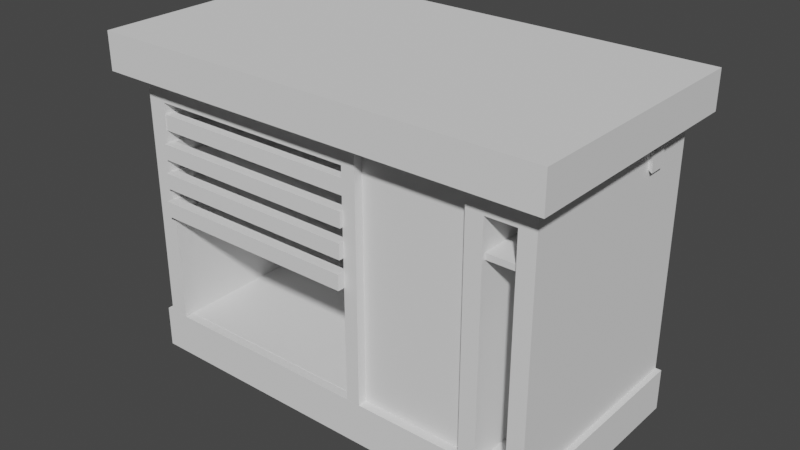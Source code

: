 # Source: Work_Bench.blend  (saved by Blender 2.93.20; exported with 4.5.12 LTS)
import bpy
from mathutils import Matrix  # noqa: F401  (used for matrix-valued properties, if any)

bpy.ops.wm.read_factory_settings(use_empty=True)
scene = bpy.context.scene
scene.name = 'Scene'

# ---- collections
col_table = bpy.data.collections.new('table'); scene.collection.children.link(col_table)
col_hammer = bpy.data.collections.new('hammer'); scene.collection.children.link(col_hammer)
col_wrench = bpy.data.collections.new('wrench'); scene.collection.children.link(col_wrench)

# ---- world
world_world = bpy.data.worlds.new('World'); scene.world = world_world
world_world.use_nodes = True; world_world.node_tree.nodes.clear()
_N = world_world.node_tree.nodes; _L = world_world.node_tree.links
n0 = _N.new('ShaderNodeOutputWorld'); n0.name = 'World Output'; n0.location = (300, 300)
n1 = _N.new('ShaderNodeBackground'); n1.name = 'Background'; n1.location = (10, 300)
n1.inputs[0].default_value = (0.05088, 0.05088, 0.05088, 1.0)
_L.new(n1.outputs[0], n0.inputs[0])
n0.is_active_output = True
world_world.color = (0.05088, 0.05088, 0.05088)
world_world.use_sun_shadow = False
world_world.sun_shadow_jitter_overblur = 0.0

# ---- meshes
me_cube_001 = bpy.data.meshes.new('Cube.001')
me_cube_001.from_pydata([(-1.0, -1.0, -1.0), (-1.0, -1.0, 1.0), (-1.0, 1.0, -1.0), (-1.0, 1.0, 1.0), (1.0, -1.0, -1.0), (1.0, -1.0, 1.0), (1.0, 1.0, -1.0), (1.0, 1.0, 1.0), (-1.0, -1.0, -0.7158), (-1.0, 1.0, -0.7158), (1.0, 1.0, -0.7158), (1.0, -1.0, -0.7158), (0.6987, 1.0, -1.0), (0.6987, 1.0, 1.0), (0.6987, -1.0, -1.0), (0.6987, -1.0, 1.0), (0.6987, -1.0, -0.7158), (0.6987, 1.0, -0.7158), (0.1842, 1.0, -1.0), (0.1842, -1.0, 1.0), (0.1842, -1.0, -0.7158), (0.1842, 1.0, 1.0), (0.1842, -1.0, -1.0), (0.1842, 1.0, -0.7158), (-0.9091, 0.499, -0.7141), (-0.9091, 0.499, 0.797), (0.1181, 0.499, -0.7141), (0.1181, 0.499, 0.797), (0.1181, -1.0, 0.797), (-0.9091, -1.0, -0.7141), (-0.9091, -1.0, 0.797), (0.1181, -1.0, -0.7141), (0.7791, 0.499, -0.7141), (0.7791, 0.499, 0.797), (0.9212, 0.499, -0.7141), (0.9212, 0.499, 0.797), (0.7791, -1.0, 0.797), (0.9212, -1.0, 0.797), (0.7791, -1.0, -0.7141), (0.9212, -1.0, -0.7141), (-1.0, -1.087, 1.0), (-1.0, -1.087, -0.7158), (0.1842, -1.087, -0.7158), (0.1842, -1.087, -1.0), (1.0, -1.087, -0.7158), (0.6987, -1.087, -0.7158), (0.1842, -1.087, 1.0), (-1.0, -1.087, -1.0), (-0.9091, -1.087, -0.7141), (0.1181, -1.087, 0.797), (-0.9091, -1.087, 0.797), (0.1181, -1.087, -0.7141), (0.7791, -1.087, 0.797), (0.9212, -1.087, 0.797), (0.7791, -1.087, -0.7141), (1.0, -1.087, -1.0), (1.0, -1.087, 1.0), (0.6987, -1.087, -1.0), (0.6987, -1.087, 1.0), (0.9212, -1.087, -0.7141), (1.028, -1.0, -1.0), (1.028, 1.0, -1.0), (1.028, 1.0, -0.7158), (1.028, -1.0, -0.7158), (1.028, -1.087, -1.0), (1.028, -1.087, -0.7158), (-1.034, -1.0, -1.0), (-1.034, 1.0, -1.0), (-1.034, -1.0, -0.7158), (-1.034, 1.0, -0.7158), (-1.034, -1.087, -1.0), (-1.034, -1.087, -0.7158), (-0.9106, -1.082, 0.616), (-0.9106, -1.082, 0.7201), (-0.9106, 0.6232, 0.616), (-0.9106, 0.6232, 0.7201), (0.1197, -1.082, 0.616), (0.1197, -1.082, 0.7201), (0.1197, 0.6232, 0.616), (0.1197, 0.6232, 0.7201), (-0.8941, -0.9967, 0.6335), (-0.8941, 0.5916, 0.6335), (0.1032, -0.9967, 0.6335), (0.1032, 0.5916, 0.6335), (-0.8941, -0.9967, 0.7201), (-0.8941, 0.5916, 0.7201), (0.1032, -0.9967, 0.7201), (0.1032, 0.5916, 0.7201), (-0.9106, -1.121, 0.4295), (-0.9106, -1.121, 0.5336), (-0.9106, 0.8706, 0.4295), (-0.9106, 0.8706, 0.5336), (0.1197, -1.121, 0.4295), (0.1197, -1.121, 0.5336), (0.1197, 0.8706, 0.4295), (0.1197, 0.8706, 0.5336), (-0.8941, -1.021, 0.447), (-0.8941, 0.8337, 0.447), (0.1032, -1.021, 0.447), (0.1032, 0.8337, 0.447), (-0.8941, -1.021, 0.5336), (-0.8941, 0.8337, 0.5336), (0.1032, -1.021, 0.5336), (0.1032, 0.8337, 0.5336), (-0.9106, -1.137, 0.2377), (-0.9106, -1.137, 0.3418), (-0.9106, 0.9435, 0.2377), (-0.9106, 0.9435, 0.3418), (0.1197, -1.137, 0.2377), (0.1197, -1.137, 0.3418), (0.1197, 0.9435, 0.2377), (0.1197, 0.9435, 0.3418), (-0.8941, -1.034, 0.2551), (-0.8941, 0.9049, 0.2551), (0.1032, -1.034, 0.2551), (0.1032, 0.9049, 0.2551), (-0.8941, -1.034, 0.3418), (-0.8941, 0.9049, 0.3418), (0.1032, -1.034, 0.3418), (0.1032, 0.9049, 0.3418), (-0.9106, -1.158, 0.0488), (-0.9106, -1.158, 0.1529), (-0.9106, 0.9225, 0.0488), (-0.9106, 0.9225, 0.1529), (0.1197, -1.158, 0.0488), (0.1197, -1.158, 0.1529), (0.1197, 0.9225, 0.0488), (0.1197, 0.9225, 0.1529), (-0.8941, -1.055, 0.06627), (-0.8941, 0.8839, 0.06627), (0.1032, -1.055, 0.06627), (0.1032, 0.8839, 0.06627), (-0.8941, -1.055, 0.1529), (-0.8941, 0.8839, 0.1529), (0.1032, -1.055, 0.1529), (0.1032, 0.8839, 0.1529), (0.7303, -1.055, 0.5852), (0.7303, -1.055, 0.5466), (0.7303, 0.7738, 0.5852), (0.7303, 0.7738, 0.5466), (0.9701, -1.055, 0.5852), (0.9701, -1.055, 0.5466), (0.9701, 0.7738, 0.5852), (0.9701, 0.7738, 0.5466), (-1.09, -1.315, 0.9832), (-1.09, -1.315, 1.234), (-1.09, 1.106, 0.9832), (-1.09, 1.106, 1.234), (1.09, -1.315, 0.9832), (1.09, -1.315, 1.234), (1.09, 1.106, 0.9832), (1.09, 1.106, 1.234)], [], [(8, 1, 3, 9), (17, 13, 7, 10), (10, 7, 5, 11), (30, 28, 49, 50), (29, 8, 20, 31), (12, 6, 4, 14), (21, 3, 1, 19), (16, 38, 54, 45), (44, 55, 64, 65), (12, 17, 10, 6), (41, 8, 68, 71), (18, 23, 17, 12), (37, 39, 59, 53), (7, 13, 15, 5), (18, 12, 14, 22), (38, 16, 11, 39), (8, 29, 48, 41), (23, 21, 13, 17), (9, 3, 21, 23), (2, 18, 22, 0), (2, 9, 23, 18), (15, 16, 45, 58), (13, 21, 19, 15), (16, 15, 19, 20), (24, 25, 30, 29), (24, 26, 27, 25), (27, 26, 31, 28), (31, 26, 24, 29), (25, 27, 28, 30), (32, 33, 36, 38), (32, 34, 35, 33), (35, 34, 39, 37), (39, 34, 32, 38), (36, 33, 35, 37), (49, 51, 42, 46, 40, 41, 48, 50), (43, 42, 41, 47), (55, 44, 45, 57), (44, 56, 58, 45, 54, 52, 53, 59), (57, 45, 42, 43), (6, 10, 62, 61), (0, 22, 43, 47), (5, 15, 58, 56), (28, 31, 51, 49), (1, 8, 41, 40), (47, 41, 71, 70), (29, 30, 50, 48), (11, 16, 45, 44), (11, 5, 56, 44), (31, 20, 42, 51), (22, 14, 57, 43), (39, 11, 44, 59), (19, 1, 40, 46), (38, 36, 52, 54), (14, 4, 55, 57), (20, 8, 41, 42), (20, 19, 46, 42), (16, 20, 42, 45), (36, 37, 53, 52), (61, 62, 63, 60), (60, 63, 65, 64), (11, 44, 65, 63), (4, 6, 61, 60), (55, 4, 60, 64), (10, 11, 63, 62), (66, 68, 69, 67), (68, 66, 70, 71), (2, 0, 66, 67), (0, 47, 70, 66), (8, 9, 69, 68), (9, 2, 67, 69), (72, 73, 75, 74), (74, 75, 79, 78), (78, 79, 77, 76), (76, 77, 73, 72), (74, 78, 76, 72), (75, 73, 77, 79, 87, 86, 84, 85), (87, 79, 75, 85), (84, 80, 81, 85), (85, 81, 83, 87), (83, 82, 86, 87), (82, 80, 84, 86), (81, 80, 82, 83), (88, 89, 91, 90), (90, 91, 95, 94), (94, 95, 93, 92), (92, 93, 89, 88), (90, 94, 92, 88), (91, 89, 93, 95, 103, 102, 100, 101), (103, 95, 91, 101), (100, 96, 97, 101), (101, 97, 99, 103), (99, 98, 102, 103), (98, 96, 100, 102), (97, 96, 98, 99), (104, 105, 107, 106), (106, 107, 111, 110), (110, 111, 109, 108), (108, 109, 105, 104), (106, 110, 108, 104), (107, 105, 109, 111, 119, 118, 116, 117), (119, 111, 107, 117), (116, 112, 113, 117), (117, 113, 115, 119), (115, 114, 118, 119), (114, 112, 116, 118), (113, 112, 114, 115), (120, 121, 123, 122), (122, 123, 127, 126), (126, 127, 125, 124), (124, 125, 121, 120), (122, 126, 124, 120), (123, 121, 125, 127, 135, 134, 132, 133), (135, 127, 123, 133), (132, 128, 129, 133), (133, 129, 131, 135), (131, 130, 134, 135), (130, 128, 132, 134), (129, 128, 130, 131), (136, 137, 139, 138), (138, 139, 143, 142), (142, 143, 141, 140), (140, 141, 137, 136), (138, 142, 140, 136), (143, 139, 137, 141), (144, 145, 147, 146), (146, 147, 151, 150), (150, 151, 149, 148), (148, 149, 145, 144), (146, 150, 148, 144), (151, 147, 145, 149)])
_uv = me_cube_001.uv_layers.new(name='UVMap')
_uv.uv.foreach_set('vector', [0.4105, 0.0, 0.625, 0.0, 0.625, 0.25, 0.4105, 0.25, 0.4105, 0.4623, 0.625, 0.4623, 0.625, 0.5, 0.4105, 0.5, 0.4105, 0.5, 0.625, 0.5, 0.625, 0.75, 0.4105, 0.75, 0.875, 0.7267, 0.625, 0.7267, 0.625, 0.7267, 0.875, 0.7267, 0.4107, 0.9886, 0.4105, 1.0, 0.4105, 0.852, 0.4107, 0.8602, 0.3373, 0.5, 0.375, 0.5, 0.375, 0.75, 0.3373, 0.75, 0.727, 0.5, 0.875, 0.5, 0.875, 0.75, 0.727, 0.75, 0.4105, 0.7877, 0.4107, 0.7776, 0.4107, 0.7776, 0.4105, 0.7877, 0.4105, 0.75, 0.375, 0.75, 0.375, 0.75, 0.4105, 0.75, 0.375, 0.4623, 0.4105, 0.4623, 0.4105, 0.5, 0.375, 0.5, 0.4105, 1.0, 0.4105, 1.0, 0.4105, 1.0, 0.4105, 1.0, 0.375, 0.398, 0.4105, 0.398, 0.4105, 0.4623, 0.375, 0.4623, 0.625, 0.7267, 0.375, 0.7267, 0.375, 0.7267, 0.625, 0.7267, 0.625, 0.5, 0.6627, 0.5, 0.6627, 0.75, 0.625, 0.75, 0.273, 0.5, 0.3373, 0.5, 0.3373, 0.75, 0.273, 0.75, 0.4107, 0.7776, 0.4105, 0.7877, 0.4105, 0.75, 0.4107, 0.7599, 0.4105, 1.0, 0.4107, 0.9886, 0.4107, 0.9886, 0.4105, 1.0, 0.4105, 0.398, 0.625, 0.398, 0.625, 0.4623, 0.4105, 0.4623, 0.4105, 0.25, 0.625, 0.25, 0.625, 0.398, 0.4105, 0.398, 0.125, 0.5, 0.273, 0.5, 0.273, 0.75, 0.125, 0.75, 0.375, 0.25, 0.4105, 0.25, 0.4105, 0.398, 0.375, 0.398, 0.625, 0.7877, 0.4105, 0.7877, 0.4105, 0.7877, 0.625, 0.7877, 0.6627, 0.5, 0.727, 0.5, 0.727, 0.75, 0.6627, 0.75, 0.4105, 0.7877, 0.625, 0.7877, 0.625, 0.852, 0.4105, 0.852, 0.375, 0.25, 0.625, 0.25, 0.625, 0.02329, 0.375, 0.02329, 0.375, 0.25, 0.375, 0.5, 0.625, 0.5, 0.625, 0.25, 0.625, 0.5, 0.375, 0.5, 0.375, 0.7267, 0.625, 0.7267, 0.375, 0.7267, 0.375, 0.5, 0.125, 0.5, 0.125, 0.7267, 0.875, 0.5, 0.625, 0.5, 0.625, 0.7267, 0.875, 0.7267, 0.375, 0.25, 0.625, 0.25, 0.625, 0.02329, 0.375, 0.02329, 0.375, 0.25, 0.375, 0.5, 0.625, 0.5, 0.625, 0.25, 0.625, 0.5, 0.375, 0.5, 0.375, 0.7267, 0.625, 0.7267, 0.375, 0.7267, 0.375, 0.5, 0.125, 0.5, 0.125, 0.7267, 0.875, 0.7267, 0.875, 0.5, 0.625, 0.5, 0.625, 0.7267, 0.5996, 0.8602, 0.4107, 0.8602, 0.4105, 0.852, 0.625, 0.852, 0.625, 1.0, 0.4105, 1.0, 0.4107, 0.9886, 0.5996, 0.9886, 0.375, 0.852, 0.4105, 0.852, 0.4105, 1.0, 0.375, 1.0, 0.375, 0.75, 0.4105, 0.75, 0.4105, 0.7877, 0.375, 0.7877, 0.4105, 0.75, 0.625, 0.75, 0.625, 0.7877, 0.4105, 0.7877, 0.4107, 0.7776, 0.5996, 0.7776, 0.5996, 0.7599, 0.4107, 0.7599, 0.375, 0.7877, 0.4105, 0.7877, 0.4105, 0.852, 0.375, 0.852, 0.375, 0.5, 0.4105, 0.5, 0.4105, 0.5, 0.375, 0.5, 0.125, 0.75, 0.273, 0.75, 0.273, 0.75, 0.125, 0.75, 0.625, 0.75, 0.6627, 0.75, 0.6627, 0.75, 0.625, 0.75, 0.625, 0.7267, 0.375, 0.7267, 0.375, 0.7267, 0.625, 0.7267, 0.625, 0.0, 0.4105, 0.0, 0.4105, 0.0, 0.625, 0.0, 0.375, 1.0, 0.4105, 1.0, 0.4105, 1.0, 0.375, 1.0, 0.375, 0.02329, 0.625, 0.02329, 0.625, 0.02329, 0.375, 0.02329, 0.4105, 0.75, 0.4105, 0.7877, 0.4105, 0.7877, 0.4105, 0.75, 0.4105, 0.75, 0.625, 0.75, 0.625, 0.75, 0.4105, 0.75, 0.4107, 0.8602, 0.4105, 0.852, 0.4105, 0.852, 0.4107, 0.8602, 0.273, 0.75, 0.3373, 0.75, 0.3373, 0.75, 0.273, 0.75, 0.4107, 0.7599, 0.4105, 0.75, 0.4105, 0.75, 0.4107, 0.7599, 0.727, 0.75, 0.875, 0.75, 0.875, 0.75, 0.727, 0.75, 0.375, 0.02329, 0.625, 0.02329, 0.625, 0.02329, 0.375, 0.02329, 0.3373, 0.75, 0.375, 0.75, 0.375, 0.75, 0.3373, 0.75, 0.4105, 0.852, 0.4105, 1.0, 0.4105, 1.0, 0.4105, 0.852, 0.4105, 0.852, 0.625, 0.852, 0.625, 0.852, 0.4105, 0.852, 0.4105, 0.7877, 0.4105, 0.852, 0.4105, 0.852, 0.4105, 0.7877, 0.875, 0.7267, 0.625, 0.7267, 0.625, 0.7267, 0.875, 0.7267, 0.375, 0.5, 0.4105, 0.5, 0.4105, 0.75, 0.375, 0.75, 0.375, 0.75, 0.4105, 0.75, 0.4105, 0.75, 0.375, 0.75, 0.4105, 0.75, 0.4105, 0.75, 0.4105, 0.75, 0.4105, 0.75, 0.375, 0.75, 0.375, 0.5, 0.375, 0.5, 0.375, 0.75, 0.375, 0.75, 0.375, 0.75, 0.375, 0.75, 0.375, 0.75, 0.4105, 0.5, 0.4105, 0.75, 0.4105, 0.75, 0.4105, 0.5, 0.375, 0.0, 0.4105, 0.0, 0.4105, 0.25, 0.375, 0.25, 0.4105, 0.0, 0.375, 0.0, 0.375, 0.0, 0.4105, 0.0, 0.125, 0.5, 0.125, 0.75, 0.125, 0.75, 0.125, 0.5, 0.125, 0.75, 0.125, 0.75, 0.125, 0.75, 0.125, 0.75, 0.4105, 0.0, 0.4105, 0.25, 0.4105, 0.25, 0.4105, 0.0, 0.4105, 0.25, 0.375, 0.25, 0.375, 0.25, 0.4105, 0.25, 0.375, 0.0, 0.625, 0.0, 0.625, 0.25, 0.375, 0.25, 0.375, 0.25, 0.625, 0.25, 0.625, 0.5, 0.375, 0.5, 0.375, 0.5, 0.625, 0.5, 0.625, 0.75, 0.375, 0.75, 0.375, 0.75, 0.625, 0.75, 0.625, 1.0, 0.375, 1.0, 0.125, 0.5, 0.375, 0.5, 0.375, 0.75, 0.125, 0.75, 0.875, 0.5, 0.875, 0.75, 0.625, 0.75, 0.625, 0.5, 0.629, 0.5046, 0.629, 0.7375, 0.871, 0.7375, 0.871, 0.5046, 0.629, 0.5046, 0.625, 0.5, 0.875, 0.5, 0.871, 0.5046, 0.594, 0.0, 0.375, 0.0, 0.375, 0.25, 0.594, 0.25, 0.594, 0.25, 0.375, 0.25, 0.375, 0.5, 0.594, 0.5, 0.375, 0.5, 0.375, 0.75, 0.594, 0.75, 0.594, 0.5, 0.375, 0.75, 0.375, 1.0, 0.594, 1.0, 0.594, 0.75, 0.125, 0.5, 0.125, 0.75, 0.375, 0.75, 0.375, 0.5, 0.375, 0.0, 0.625, 0.0, 0.625, 0.25, 0.375, 0.25, 0.375, 0.25, 0.625, 0.25, 0.625, 0.5, 0.375, 0.5, 0.375, 0.5, 0.625, 0.5, 0.625, 0.75, 0.375, 0.75, 0.375, 0.75, 0.625, 0.75, 0.625, 1.0, 0.375, 1.0, 0.125, 0.5, 0.375, 0.5, 0.375, 0.75, 0.125, 0.75, 0.875, 0.5, 0.875, 0.75, 0.625, 0.75, 0.625, 0.5, 0.629, 0.5046, 0.629, 0.7375, 0.871, 0.7375, 0.871, 0.5046, 0.629, 0.5046, 0.625, 0.5, 0.875, 0.5, 0.871, 0.5046, 0.594, 0.0, 0.375, 0.0, 0.375, 0.25, 0.594, 0.25, 0.594, 0.25, 0.375, 0.25, 0.375, 0.5, 0.594, 0.5, 0.375, 0.5, 0.375, 0.75, 0.594, 0.75, 0.594, 0.5, 0.375, 0.75, 0.375, 1.0, 0.594, 1.0, 0.594, 0.75, 0.125, 0.5, 0.125, 0.75, 0.375, 0.75, 0.375, 0.5, 0.375, 0.0, 0.625, 0.0, 0.625, 0.25, 0.375, 0.25, 0.375, 0.25, 0.625, 0.25, 0.625, 0.5, 0.375, 0.5, 0.375, 0.5, 0.625, 0.5, 0.625, 0.75, 0.375, 0.75, 0.375, 0.75, 0.625, 0.75, 0.625, 1.0, 0.375, 1.0, 0.125, 0.5, 0.375, 0.5, 0.375, 0.75, 0.125, 0.75, 0.875, 0.5, 0.875, 0.75, 0.625, 0.75, 0.625, 0.5, 0.629, 0.5046, 0.629, 0.7375, 0.871, 0.7375, 0.871, 0.5046, 0.629, 0.5046, 0.625, 0.5, 0.875, 0.5, 0.871, 0.5046, 0.594, 0.0, 0.375, 0.0, 0.375, 0.25, 0.594, 0.25, 0.594, 0.25, 0.375, 0.25, 0.375, 0.5, 0.594, 0.5, 0.375, 0.5, 0.375, 0.75, 0.594, 0.75, 0.594, 0.5, 0.375, 0.75, 0.375, 1.0, 0.594, 1.0, 0.594, 0.75, 0.125, 0.5, 0.125, 0.75, 0.375, 0.75, 0.375, 0.5, 0.375, 0.0, 0.625, 0.0, 0.625, 0.25, 0.375, 0.25, 0.375, 0.25, 0.625, 0.25, 0.625, 0.5, 0.375, 0.5, 0.375, 0.5, 0.625, 0.5, 0.625, 0.75, 0.375, 0.75, 0.375, 0.75, 0.625, 0.75, 0.625, 1.0, 0.375, 1.0, 0.125, 0.5, 0.375, 0.5, 0.375, 0.75, 0.125, 0.75, 0.875, 0.5, 0.875, 0.75, 0.625, 0.75, 0.625, 0.5, 0.629, 0.5046, 0.629, 0.7375, 0.871, 0.7375, 0.871, 0.5046, 0.629, 0.5046, 0.625, 0.5, 0.875, 0.5, 0.871, 0.5046, 0.594, 0.0, 0.375, 0.0, 0.375, 0.25, 0.594, 0.25, 0.594, 0.25, 0.375, 0.25, 0.375, 0.5, 0.594, 0.5, 0.375, 0.5, 0.375, 0.75, 0.594, 0.75, 0.594, 0.5, 0.375, 0.75, 0.375, 1.0, 0.594, 1.0, 0.594, 0.75, 0.125, 0.5, 0.125, 0.75, 0.375, 0.75, 0.375, 0.5, 0.375, 0.0, 0.625, 0.0, 0.625, 0.25, 0.375, 0.25, 0.375, 0.25, 0.625, 0.25, 0.625, 0.5, 0.375, 0.5, 0.375, 0.5, 0.625, 0.5, 0.625, 0.75, 0.375, 0.75, 0.375, 0.75, 0.625, 0.75, 0.625, 1.0, 0.375, 1.0, 0.125, 0.5, 0.375, 0.5, 0.375, 0.75, 0.125, 0.75, 0.625, 0.5, 0.875, 0.5, 0.875, 0.75, 0.625, 0.75, 0.375, 0.0, 0.625, 0.0, 0.625, 0.25, 0.375, 0.25, 0.375, 0.25, 0.625, 0.25, 0.625, 0.5, 0.375, 0.5, 0.375, 0.5, 0.625, 0.5, 0.625, 0.75, 0.375, 0.75, 0.375, 0.75, 0.625, 0.75, 0.625, 1.0, 0.375, 1.0, 0.125, 0.5, 0.375, 0.5, 0.375, 0.75, 0.125, 0.75, 0.625, 0.5, 0.875, 0.5, 0.875, 0.75, 0.625, 0.75])
me_cube_001.use_remesh_fix_poles = True
me_cube_001.use_remesh_preserve_attributes = False
me_cube_001.update()
me_cube_002 = bpy.data.meshes.new('Cube.002')
me_cube_002.from_pydata([(-0.6111, -0.2859, -1.0), (-1.0, -0.4679, 1.0), (-0.6111, 0.2859, -1.0), (-1.0, 0.4679, 1.0), (0.6111, -0.2859, -1.0), (1.0, -0.4679, 1.0), (0.6111, 0.2859, -1.0), (1.0, 0.4679, 1.0), (-1.0, -0.4679, 3.063), (-1.0, 0.4679, 3.063), (1.0, 0.4679, 3.063), (1.0, -0.4679, 3.063), (1.457, 0.3429, 1.267), (1.457, -0.3429, 1.267), (1.457, 0.3429, 2.796), (1.457, -0.3429, 2.796), (1.457, 0.4679, 1.0), (1.457, -0.4679, 1.0), (1.457, 0.4679, 3.063), (1.457, -0.4679, 3.063), (1.883, 0.3429, 1.267), (1.883, -0.3429, 1.267), (1.883, 0.3429, 2.796), (1.883, -0.3429, 2.796), (1.883, 0.3429, 1.267), (1.883, -0.3429, 1.267), (1.883, 0.3429, 2.796), (1.883, -0.3429, 2.796), (1.883, 0.2954, 1.369), (1.883, -0.2954, 1.369), (1.883, 0.2954, 2.694), (1.883, -0.2954, 2.694), (1.883, 0.3429, 1.267), (1.883, -0.3429, 1.267), (1.883, 0.3429, 2.796), (1.883, -0.3429, 2.796), (2.908, 0.4556, 1.009), (2.908, -0.4556, 1.009), (2.908, 0.4556, 3.054), (2.908, -0.4556, 3.054), (3.742, 0.7008, 0.4592), (3.742, -0.7008, 0.4592), (3.742, 0.7008, 3.604), (3.742, -0.7008, 3.604), (-1.86, -0.4679, 1.655), (-1.86, 0.4679, 1.655), (-1.966, -0.4679, 2.932), (-1.966, 0.4679, 2.932), (-2.834, -0.4679, 1.533), (-2.834, 0.4679, 1.533), (-3.053, -0.4679, 2.563), (-3.053, 0.4679, 2.563), (-3.518, -0.4679, 0.52), (-3.518, 0.4679, 0.52), (-3.657, -0.4679, 1.464), (-3.657, 0.4679, 1.464), (-4.276, -0.4679, -1.031), (-4.276, 0.4679, -1.031), (-4.304, -0.4679, -0.8435), (-4.304, 0.4679, -0.8435), (-0.6111, 0.2859, -1.771), (-0.6111, -0.2859, -1.771), (0.6111, 0.2859, -1.771), (0.6111, -0.2859, -1.771), (-0.6111, 0.2859, -22.16), (-0.6111, -0.2859, -22.16), (0.6111, 0.2859, -22.16), (0.6111, -0.2859, -22.16)], [], [(0, 1, 3, 2), (2, 3, 7, 6), (6, 7, 5, 4), (4, 5, 1, 0), (6, 4, 63, 62), (7, 3, 9, 10), (10, 9, 8, 11), (11, 5, 17, 19), (9, 3, 45, 47), (1, 5, 11, 8), (14, 15, 23, 22), (10, 11, 19, 18), (5, 7, 16, 17), (7, 10, 18, 16), (12, 13, 17, 16), (15, 14, 18, 19), (14, 12, 16, 18), (13, 15, 19, 17), (20, 22, 26, 24), (12, 14, 22, 20), (13, 12, 20, 21), (15, 13, 21, 23), (27, 25, 33, 35), (21, 20, 24, 25), (23, 21, 25, 27), (22, 23, 27, 26), (28, 30, 38, 36), (26, 27, 35, 34), (24, 26, 34, 32), (25, 24, 32, 33), (28, 29, 33, 32), (31, 30, 34, 35), (30, 28, 32, 34), (29, 31, 35, 33), (39, 37, 41, 43), (29, 28, 36, 37), (31, 29, 37, 39), (30, 31, 39, 38), (41, 40, 42, 43), (38, 39, 43, 42), (36, 38, 42, 40), (37, 36, 40, 41), (45, 44, 48, 49), (8, 9, 47, 46), (1, 8, 46, 44), (3, 1, 44, 45), (48, 50, 54, 52), (44, 46, 50, 48), (46, 47, 51, 50), (47, 45, 49, 51), (55, 53, 57, 59), (50, 51, 55, 54), (51, 49, 53, 55), (49, 48, 52, 53), (57, 56, 58, 59), (53, 52, 56, 57), (52, 54, 58, 56), (54, 55, 59, 58), (60, 62, 66, 64), (4, 0, 61, 63), (2, 6, 62, 60), (0, 2, 60, 61), (64, 66, 67, 65), (62, 63, 67, 66), (61, 60, 64, 65), (63, 61, 65, 67)])
_uv = me_cube_002.uv_layers.new(name='UVMap')
_uv.uv.foreach_set('vector', [0.375, 0.0, 0.625, 0.0, 0.625, 0.25, 0.375, 0.25, 0.375, 0.25, 0.625, 0.25, 0.625, 0.5, 0.375, 0.5, 0.375, 0.5, 0.625, 0.5, 0.625, 0.75, 0.375, 0.75, 0.375, 0.75, 0.625, 0.75, 0.625, 1.0, 0.375, 1.0, 0.375, 0.5, 0.375, 0.75, 0.375, 0.75, 0.375, 0.5, 0.625, 0.5, 0.625, 0.25, 0.625, 0.25, 0.625, 0.5, 0.625, 0.5, 0.875, 0.5, 0.875, 0.75, 0.625, 0.75, 0.625, 0.75, 0.625, 0.75, 0.625, 0.75, 0.625, 0.75, 0.625, 0.25, 0.625, 0.25, 0.625, 0.25, 0.625, 0.25, 0.625, 1.0, 0.625, 0.75, 0.625, 0.75, 0.625, 1.0, 0.625, 0.5334, 0.625, 0.7166, 0.625, 0.7166, 0.625, 0.5334, 0.625, 0.5, 0.625, 0.75, 0.625, 0.75, 0.625, 0.5, 0.625, 0.75, 0.625, 0.5, 0.625, 0.5, 0.625, 0.75, 0.625, 0.5, 0.625, 0.5, 0.625, 0.5, 0.625, 0.5, 0.625, 0.5334, 0.625, 0.7166, 0.625, 0.75, 0.625, 0.5, 0.625, 0.7166, 0.625, 0.5334, 0.625, 0.5, 0.625, 0.75, 0.625, 0.5334, 0.625, 0.5334, 0.625, 0.5, 0.625, 0.5, 0.625, 0.7166, 0.625, 0.7166, 0.625, 0.75, 0.625, 0.75, 0.625, 0.5334, 0.625, 0.5334, 0.625, 0.5334, 0.625, 0.5334, 0.625, 0.5334, 0.625, 0.5334, 0.625, 0.5334, 0.625, 0.5334, 0.625, 0.7166, 0.625, 0.5334, 0.625, 0.5334, 0.625, 0.7166, 0.625, 0.7166, 0.625, 0.7166, 0.625, 0.7166, 0.625, 0.7166, nan, nan, nan, nan, nan, nan, nan, nan, 0.625, 0.7166, 0.625, 0.5334, 0.625, 0.5334, 0.625, 0.7166, 0.625, 0.7166, 0.625, 0.7166, 0.625, 0.7166, 0.625, 0.7166, 0.625, 0.5334, 0.625, 0.7166, 0.625, 0.7166, 0.625, 0.5334, 0.625, 0.5461, 0.625, 0.5461, 0.625, 0.5461, 0.625, 0.5461, 0.625, 0.5334, 0.625, 0.7166, 0.625, 0.7166, 0.625, 0.5334, nan, nan, nan, nan, nan, nan, nan, nan, 0.625, 0.7166, 0.625, 0.5334, 0.625, 0.5334, 0.625, 0.7166, 0.625, 0.5461, 0.625, 0.7039, 0.625, 0.7166, 0.625, 0.5334, 0.625, 0.7039, 0.625, 0.5461, 0.625, 0.5334, 0.625, 0.7166, 0.625, 0.5461, 0.625, 0.5461, 0.625, 0.5334, 0.625, 0.5334, 0.625, 0.7039, 0.625, 0.7039, 0.625, 0.7166, 0.625, 0.7166, 0.625, 0.7039, 0.625, 0.7039, 0.625, 0.7039, 0.625, 0.7039, 0.625, 0.7039, 0.625, 0.5461, 0.625, 0.5461, 0.625, 0.7039, 0.625, 0.7039, 0.625, 0.7039, 0.625, 0.7039, 0.625, 0.7039, 0.625, 0.5461, 0.625, 0.7039, 0.625, 0.7039, 0.625, 0.5461, 0.625, 0.7039, 0.625, 0.5461, 0.625, 0.5461, 0.625, 0.7039, 0.625, 0.5461, 0.625, 0.7039, 0.625, 0.7039, 0.625, 0.5461, 0.625, 0.5461, 0.625, 0.5461, 0.625, 0.5461, 0.625, 0.5461, 0.625, 0.7039, 0.625, 0.5461, 0.625, 0.5461, 0.625, 0.7039, 0.625, 0.25, 0.625, 0.0, 0.625, 0.0, 0.625, 0.25, 0.875, 0.75, 0.875, 0.5, 0.875, 0.5, 0.875, 0.75, 0.625, 1.0, 0.625, 1.0, 0.625, 1.0, 0.625, 1.0, 0.625, 0.25, 0.625, 0.0, 0.625, 0.0, 0.625, 0.25, 0.625, 1.0, 0.625, 1.0, 0.625, 1.0, 0.625, 1.0, 0.625, 1.0, 0.625, 1.0, 0.625, 1.0, 0.625, 1.0, 0.875, 0.75, 0.875, 0.5, 0.875, 0.5, 0.875, 0.75, 0.625, 0.25, 0.625, 0.25, 0.625, 0.25, 0.625, 0.25, 0.625, 0.25, 0.625, 0.25, 0.625, 0.25, 0.625, 0.25, 0.875, 0.75, 0.875, 0.5, 0.875, 0.5, 0.875, 0.75, 0.625, 0.25, 0.625, 0.25, 0.625, 0.25, 0.625, 0.25, 0.625, 0.25, 0.625, 0.0, 0.625, 0.0, 0.625, 0.25, 0.625, 0.25, 0.625, 0.0, 0.625, 0.0, 0.625, 0.25, 0.625, 0.25, 0.625, 0.0, 0.625, 0.0, 0.625, 0.25, 0.625, 1.0, 0.625, 1.0, 0.625, 1.0, 0.625, 1.0, 0.875, 0.75, 0.875, 0.5, 0.875, 0.5, 0.875, 0.75, 0.375, 0.25, 0.375, 0.5, 0.375, 0.5, 0.375, 0.25, 0.375, 0.75, 0.375, 1.0, 0.375, 1.0, 0.375, 0.75, 0.375, 0.25, 0.375, 0.5, 0.375, 0.5, 0.375, 0.25, 0.375, 0.0, 0.375, 0.25, 0.375, 0.25, 0.375, 0.0, 0.125, 0.5, 0.375, 0.5, 0.375, 0.75, 0.125, 0.75, 0.375, 0.5, 0.375, 0.75, 0.375, 0.75, 0.375, 0.5, 0.375, 0.0, 0.375, 0.25, 0.375, 0.25, 0.375, 0.0, 0.375, 0.75, 0.375, 1.0, 0.375, 1.0, 0.375, 0.75])
me_cube_002.use_remesh_fix_poles = True
me_cube_002.use_remesh_preserve_attributes = False
me_cube_002.update()

# ---- objects
ob_cube = bpy.data.objects.new('Cube', me_cube_001)
ob_cube_001 = bpy.data.objects.new('Cube.001', me_cube_002)

# ---- transforms, parenting, visibility, modifiers, constraints
ob_cube.location = (0.0, 0.0, 1.665)
ob_cube.scale = (2.435, 1.21, 1.73)
ob_cube_001.location = (2.07, 0.6037, 2.931)
ob_cube_001.scale = (0.1102, 0.1426, 0.06547)

# ---- collection membership
col_table.objects.link(ob_cube)
col_hammer.objects.link(ob_cube_001)

# ---- scene / render settings (as saved in the file)
scene.frame_start = 1; scene.frame_end = 250; scene.frame_set(1)
scene.render.engine = 'BLENDER_EEVEE_NEXT'
scene.cycles.use_denoising = False
scene.cycles.samples = 128
scene.cycles.sampling_pattern = 'TABULATED_SOBOL'
scene.cycles.use_adaptive_sampling = False
scene.cycles.use_light_tree = False
scene.view_settings.view_transform = 'Filmic'
bpy.context.view_layer.update()

# ---- added for rendering (the .blend has no active camera and no usable light): camera, sun
cam_auto = bpy.data.cameras.new('AutoCamera')
cam_auto.lens = 50.0
cam_auto.sensor_width = 36.0
cam_auto.clip_end = 1000.0
ob_auto_camera = bpy.data.objects.new('AutoCamera', cam_auto)
scene.collection.objects.link(ob_auto_camera)
ob_auto_camera.location = (6.6519, -8.10839, 7.18889)
ob_auto_camera.rotation_euler = (1.09748, -7.21219e-08, 0.694738)
scene.camera = ob_auto_camera
light_auto_sun = bpy.data.lights.new('AutoSun', 'SUN')
light_auto_sun.energy = 3.0
light_auto_sun.angle = 0.0523599
ob_auto_sun = bpy.data.objects.new('AutoSun', light_auto_sun)
scene.collection.objects.link(ob_auto_sun)
ob_auto_sun.rotation_euler = (0.872665, 0.174533, 0.523599)
bpy.context.view_layer.update()
